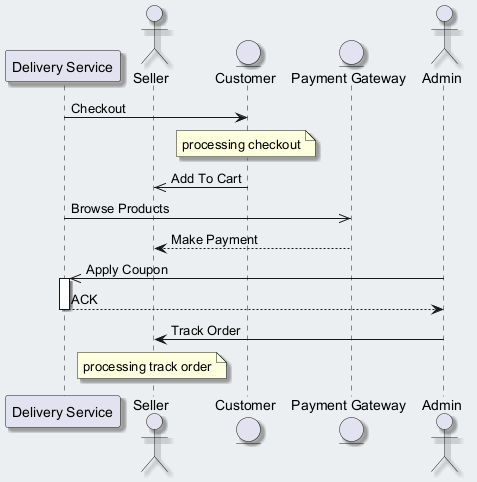

The diagram above was rendered by PlantUML. Its source (embedded in the PNG):
@startuml
skinparam backgroundColor #ECEFF1
skinparam classBackgroundColor #FFFFFF
skinparam classBorderColor #455A64
skinparam shadowing true
participant "Delivery Service" as DS
actor "Seller" as S
entity "Customer" as C
entity "Payment Gateway" as PG
actor "Admin" as A
DS -> C : Checkout
note over C : processing checkout
C ->> S : Add To Cart
DS ->> PG : Browse Products
PG --> S : Make Payment
A ->> DS : Apply Coupon
activate DS
DS --> A : ACK
deactivate DS
A -> S : Track Order
note over S : processing track order
@enduml